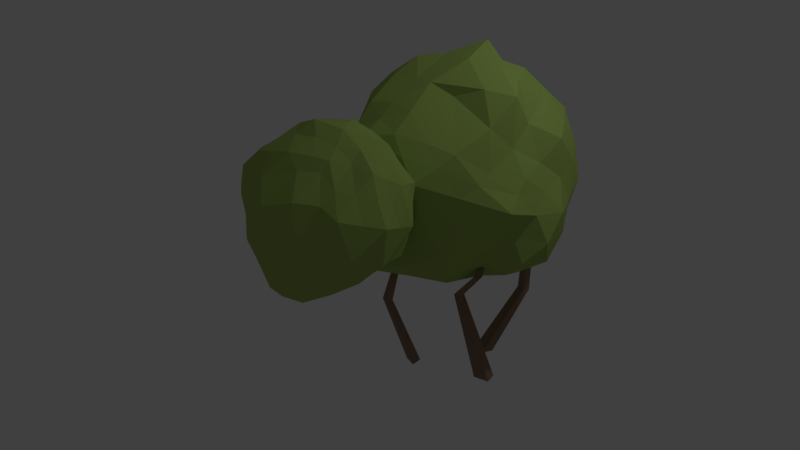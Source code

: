 # Source: bush2.blend  (saved by Blender 2.79.0; exported with 4.5.12 LTS)
import bpy
from mathutils import Matrix  # noqa: F401  (used for matrix-valued properties, if any)

bpy.ops.wm.read_factory_settings(use_empty=True)
scene = bpy.context.scene
scene.name = 'Scene'

# ---- collections
col_collection_1 = bpy.data.collections.new('Collection 1'); scene.collection.children.link(col_collection_1)

# ---- materials (node trees are filled in below, after node groups)
mat_material_002 = bpy.data.materials.new('Material.002')
mat_material_002.alpha_threshold = 0.0
mat_material_002.use_transparent_shadow = False
mat_material_002.diffuse_color = (0.281, 0.1795, 0.1287, 1.0)
mat_material_002.roughness = 0.5
mat_material_001 = bpy.data.materials.new('Material.001')
mat_material_001.alpha_threshold = 0.0
mat_material_001.use_transparent_shadow = False
mat_material_001.diffuse_color = (0.3444, 0.477, 0.1162, 1.0)
mat_material_001.roughness = 0.5
mat_material_003 = bpy.data.materials.new('Material.003')
mat_material_003.alpha_threshold = 0.0
mat_material_003.use_transparent_shadow = False
mat_material_003.diffuse_color = (0.3444, 0.477, 0.1162, 1.0)
mat_material_003.roughness = 0.5
mat_material_004 = bpy.data.materials.new('Material.004')
mat_material_004.alpha_threshold = 0.0
mat_material_004.use_transparent_shadow = False
mat_material_004.diffuse_color = (0.281, 0.1795, 0.1287, 1.0)
mat_material_004.roughness = 0.5
mat_material_005 = bpy.data.materials.new('Material.005')
mat_material_005.alpha_threshold = 0.0
mat_material_005.use_transparent_shadow = False
mat_material_005.diffuse_color = (0.281, 0.1795, 0.1287, 1.0)
mat_material_005.roughness = 0.5

# ---- material node trees

# ---- world
world_world = bpy.data.worlds.new('World'); scene.world = world_world
world_world.color = (0.05088, 0.05088, 0.05088)
world_world.use_sun_shadow = False
world_world.sun_shadow_jitter_overblur = 0.0
world_world.cycles.sampling_method = 'MANUAL'

# ---- cameras
cam_camera = bpy.data.cameras.new('Camera')
cam_camera.clip_end = 100.0
cam_camera.lens = 35.0
cam_camera.sensor_width = 32.0
cam_camera.sensor_height = 18.0
cam_camera.ortho_scale = 7.314
cam_camera.dof.focus_distance = 0.0
cam_camera.dof.aperture_fstop = 128.0

# ---- lights
light_lamp = bpy.data.lights.new('Lamp', 'POINT')
light_lamp.transmission_factor = 0.0
light_lamp.cutoff_distance = 30.0
light_lamp.energy = 100.0
light_lamp.shadow_buffer_clip_start = 1.001
light_lamp.shadow_soft_size = 0.1
light_lamp.shadow_maximum_resolution = 0.006
light_lamp.use_absolute_resolution = True

# ---- meshes
me_cube_003 = bpy.data.meshes.new('Cube.003')
me_cube_003.from_pydata([(0.8927, 0.9161, -0.9819), (0.6217, 0.932, -0.3998), (0.89, 1.016, -1.0), (0.6217, 1.0, -0.3998), (1.022, 0.9163, -0.9997), (0.7094, 0.932, -0.3998), (1.02, 1.016, -1.018), (0.7094, 1.0, -0.3998), (0.7595, 0.9382, -0.02285), (0.7609, 0.9958, -0.02552), (0.8351, 0.9938, -0.02981), (0.8338, 0.9362, -0.02714), (1.064, 0.8231, 0.3515), (1.068, 0.8649, 0.3395), (1.123, 0.8575, 0.3327), (1.119, 0.8157, 0.3447)], [], [(0, 1, 3, 2), (2, 3, 7, 6), (6, 7, 5, 4), (4, 5, 1, 0), (2, 6, 4, 0), (1, 5, 11, 8), (11, 10, 14, 15), (7, 3, 9, 10), (5, 7, 10, 11), (3, 1, 8, 9), (14, 13, 12, 15), (9, 8, 12, 13), (8, 11, 15, 12), (10, 9, 13, 14)])
me_cube_003.materials.append(mat_material_002)
me_cube_003.use_remesh_preserve_volume = False
me_cube_003.use_remesh_preserve_attributes = False
me_cube_003.use_mirror_vertex_groups = False
me_cube_003.update()
me_icosphere_001 = bpy.data.meshes.new('Icosphere.001')
me_icosphere_001.from_pydata([(0.000242, -0.0005156, -1.78), (1.265, -0.9969, -0.9028), (-0.5324, -1.478, -0.6743), (-1.5, -0.2472, -0.3127), (-0.5476, 1.637, -0.8772), (1.316, 1.386, -1.226), (0.3847, -1.659, 0.9101), (-1.259, -0.9925, 1.004), (-1.458, 1.151, 0.8275), (0.4466, 1.787, 0.4736), (1.728, 0.1879, 0.624), (-0.09512, 0.5735, 1.488), (-0.2892, -0.8901, -1.513), (0.757, -0.55, -1.514), (0.4679, -1.44, -0.9358), (1.568, 0.08383, -1.013), (0.8582, 0.3513, -1.634), (-0.9286, -0.0154, -1.489), (-1.168, -1.005, -0.7318), (-0.2953, 0.9015, -1.529), (-1.281, 0.7256, -0.8846), (0.3711, 1.739, -1.214), (1.745, -0.4868, -0.09474), (2.18, 0.4498, -0.2542), (-0.03592, -1.8, -0.2081), (1.049, -1.431, -0.01375), (-1.637, -0.7105, 0.3578), (-1.009, -1.518, 0.1296), (-1.12, 1.749, 0.04111), (-1.69, 0.4999, 0.1859), (1.087, 1.99, -0.6723), (-0.1112, 2.033, -0.2162), (1.24, -0.7382, 0.7107), (-0.348, -1.395, 0.9864), (-1.615, 0.1241, 1.067), (-0.5216, 1.745, 1.087), (1.473, 0.9398, 0.8672), (0.2709, -0.5813, 1.581), (1.028, 0.4442, 1.219), (-0.7668, -0.237, 1.494), (-0.9593, 0.8878, 1.435), (0.1476, 1.173, 1.54), (-0.1446, -0.445, -1.647), (1.023, -0.7417, -1.156), (-0.02219, -1.466, -0.8438), (1.418, -0.4489, -0.9002), (1.116, 0.7463, -1.403), (-0.4675, -0.0008503, -1.646), (-1.294, -0.6536, -0.3537), (-0.14, 0.4352, -1.655), (-0.8984, 1.332, -0.9889), (0.8392, 1.589, -1.28), (1.454, -0.8469, -0.6057), (2.006, 0.2143, 0.2095), (-0.2465, -1.649, -0.3966), (0.7606, -1.467, 0.3903), (-1.544, -0.4811, -0.01553), (-1.116, -1.294, 0.603), (-0.8369, 1.761, -0.4342), (-1.572, 0.8731, 0.5239), (1.198, 1.778, -0.9477), (0.1533, 1.931, 0.1232), (0.769, -1.203, 0.9703), (-0.7915, -1.197, 0.9892), (-1.531, 0.6794, 0.9128), (-0.04964, 1.611, 0.7875), (1.634, 0.5446, 0.7479), (0.3367, -1.07, 1.273), (0.4658, 0.6036, 1.338), (-1.017, -0.6233, 1.271), (-1.226, 1.112, 1.186), (0.3402, 1.36, 1.074), (-0.4326, -1.162, -1.042), (0.3786, -0.2752, -1.647), (0.8774, -1.189, -0.8683), (1.487, 0.7391, -1.13), (0.429, 0.1675, -1.701), (-1.208, -0.1593, -0.8552), (-0.8634, -1.225, -0.7002), (-0.4216, 1.261, -1.207), (-1.405, -0.00202, -0.4486), (-0.1113, 1.691, -1.05), (1.764, -0.1222, 0.2551), (1.732, 1.082, -0.8386), (0.2376, -1.629, 0.2988), (1.13, -1.283, -0.5601), (-1.464, -0.8546, 0.7283), (-0.7541, -1.511, -0.3307), (-1.299, 1.402, 0.4457), (-1.605, 0.06979, -0.1083), (0.812, 1.923, -0.2703), (-0.347, 1.877, -0.5423), (1.509, -0.2185, 0.6651), (0.03303, -1.434, 0.8806), (-1.46, -0.4212, 1.091), (-0.9989, 1.623, 1.112), (1.015, 1.409, 0.5587), (0.1184, 0.1423, 1.408), (1.385, 0.2891, 0.9282), (-0.4547, 0.2191, 1.398), (-0.5681, 0.6394, 1.421), (0.01242, 0.8515, 1.488), (0.6041, 0.8309, 1.314), (1.214, 0.6584, 1.073), (0.8223, 1.033, 1.135), (-0.4018, 1.058, 1.453), (-0.2056, 1.37, 1.177), (-0.7575, 1.418, 1.362), (-0.9411, 0.3149, 1.339), (-1.318, 0.5639, 1.184), (-1.27, -0.0475, 1.261), (-0.1288, -0.3112, 1.425), (-0.4748, -0.7806, 1.237), (0.03199, -1.001, 1.294), (0.5736, -0.04093, 1.398), (0.6965, -0.6332, 1.329), (0.9509, -0.5433, 0.9334), (1.888, 0.6884, 0.2308), (1.649, 1.353, -0.5298), (1.387, 1.466, -0.05982), (-0.2962, 1.749, 0.3859), (-0.5923, 1.848, 0.01298), (-0.8318, 1.787, 0.6574), (-1.634, 0.2645, 0.7166), (-1.668, -0.1318, 0.3479), (-1.741, -0.2116, 0.8509), (-0.73, -1.458, 0.5267), (-0.5162, -1.622, 0.02146), (-0.2145, -1.569, 0.4441), (1.247, -0.9088, 0.359), (1.346, -1.063, -0.159), (1.63, -0.4067, 0.31), (0.4593, 2.003, -0.4263), (0.7042, 1.924, -0.9077), (0.1185, 1.926, -0.7422), (-1.436, 1.216, -0.009169), (-1.194, 1.371, -0.5802), (-1.49, 0.4532, -0.263), (-1.285, -1.172, 0.3006), (-1.363, -0.9162, -0.1204), (-1.075, -1.291, -0.2587), (0.5138, -1.609, -0.0754), (0.2314, -1.611, -0.4823), (0.757, -1.44, -0.4683), (1.949, 0.01757, -0.1613), (1.679, -0.1807, -0.5693), (1.871, 0.3731, -0.6963), (0.68, 0.9358, -1.451), (0.3095, 0.5599, -1.617), (0.05572, 1.241, -1.349), (-0.7755, 0.9086, -1.253), (-0.6131, 0.4441, -1.512), (-1.094, 0.2228, -1.07), (-1.041, -0.5214, -1.063), (-0.609, -0.4521, -1.502), (-0.7515, -0.9087, -1.166), (1.182, 0.2833, -1.312), (1.144, -0.263, -1.236), (0.7752, -0.03428, -1.535), (0.08796, -1.163, -1.222), (0.2339, -0.72, -1.514), (0.6125, -0.995, -1.225)], [], [(0, 73, 42), (1, 43, 45), (0, 42, 47), (0, 47, 49), (0, 49, 76), (1, 45, 52), (2, 44, 54), (3, 48, 56), (4, 50, 58), (5, 51, 60), (1, 52, 85), (2, 54, 87), (3, 56, 89), (4, 58, 91), (5, 60, 83), (6, 62, 67), (7, 63, 69), (8, 64, 70), (9, 65, 71), (10, 66, 98), (38, 102, 68), (38, 103, 102), (36, 96, 104), (41, 105, 101), (41, 106, 105), (35, 95, 107), (40, 108, 100), (40, 109, 108), (34, 94, 110), (39, 111, 99), (39, 112, 111), (33, 93, 113), (37, 114, 97), (37, 115, 114), (32, 92, 116), (23, 117, 53), (23, 118, 117), (30, 90, 119), (31, 120, 61), (31, 121, 120), (28, 88, 122), (29, 123, 59), (29, 124, 123), (26, 86, 125), (27, 126, 57), (27, 127, 126), (24, 84, 128), (25, 129, 55), (25, 130, 129), (22, 82, 131), (30, 132, 90), (30, 133, 132), (21, 81, 134), (28, 135, 88), (28, 136, 135), (20, 80, 137), (26, 138, 86), (26, 139, 138), (18, 78, 140), (24, 141, 84), (24, 142, 141), (14, 74, 143), (22, 144, 82), (22, 145, 144), (15, 75, 146), (16, 147, 46), (16, 148, 147), (19, 79, 149), (19, 150, 79), (19, 151, 150), (17, 77, 152), (17, 153, 77), (17, 154, 153), (12, 72, 155), (15, 156, 75), (15, 157, 156), (13, 73, 158), (12, 159, 72), (12, 160, 159), (13, 43, 161), (161, 74, 14), (161, 43, 74), (43, 1, 74), (159, 161, 14), (159, 160, 161), (160, 13, 161), (72, 44, 2), (72, 159, 44), (159, 14, 44), (158, 76, 16), (158, 73, 76), (73, 0, 76), (156, 158, 16), (156, 157, 158), (157, 13, 158), (75, 46, 5), (75, 156, 46), (156, 16, 46), (155, 78, 18), (155, 72, 78), (72, 2, 78), (153, 155, 18), (153, 154, 155), (154, 12, 155), (77, 48, 3), (77, 153, 48), (153, 18, 48), (152, 80, 20), (152, 77, 80), (77, 3, 80), (150, 152, 20), (150, 151, 152), (151, 17, 152), (79, 50, 4), (79, 150, 50), (150, 20, 50), (149, 81, 21), (149, 79, 81), (79, 4, 81), (147, 149, 21), (147, 148, 149), (148, 19, 149), (46, 51, 5), (46, 147, 51), (147, 21, 51), (146, 83, 23), (146, 75, 83), (75, 5, 83), (144, 146, 23), (144, 145, 146), (145, 15, 146), (82, 53, 10), (82, 144, 53), (144, 23, 53), (143, 85, 25), (143, 74, 85), (74, 1, 85), (141, 143, 25), (141, 142, 143), (142, 14, 143), (84, 55, 6), (84, 141, 55), (141, 25, 55), (140, 87, 27), (140, 78, 87), (78, 2, 87), (138, 140, 27), (138, 139, 140), (139, 18, 140), (86, 57, 7), (86, 138, 57), (138, 27, 57), (137, 89, 29), (137, 80, 89), (80, 3, 89), (135, 137, 29), (135, 136, 137), (136, 20, 137), (88, 59, 8), (88, 135, 59), (135, 29, 59), (134, 91, 31), (134, 81, 91), (81, 4, 91), (132, 134, 31), (132, 133, 134), (133, 21, 134), (90, 61, 9), (90, 132, 61), (132, 31, 61), (131, 92, 32), (131, 82, 92), (82, 10, 92), (129, 131, 32), (129, 130, 131), (130, 22, 131), (55, 62, 6), (55, 129, 62), (129, 32, 62), (128, 93, 33), (128, 84, 93), (84, 6, 93), (126, 128, 33), (126, 127, 128), (127, 24, 128), (57, 63, 7), (57, 126, 63), (126, 33, 63), (125, 94, 34), (125, 86, 94), (86, 7, 94), (123, 125, 34), (123, 124, 125), (124, 26, 125), (59, 64, 8), (59, 123, 64), (123, 34, 64), (122, 95, 35), (122, 88, 95), (88, 8, 95), (120, 122, 35), (120, 121, 122), (121, 28, 122), (61, 65, 9), (61, 120, 65), (120, 35, 65), (119, 96, 36), (119, 90, 96), (90, 9, 96), (117, 119, 36), (117, 118, 119), (118, 30, 119), (53, 66, 10), (53, 117, 66), (117, 36, 66), (116, 98, 38), (116, 92, 98), (92, 10, 98), (114, 116, 38), (114, 115, 116), (115, 32, 116), (97, 68, 11), (97, 114, 68), (114, 38, 68), (113, 67, 37), (113, 93, 67), (93, 6, 67), (111, 113, 37), (111, 112, 113), (112, 33, 113), (99, 97, 11), (99, 111, 97), (111, 37, 97), (110, 69, 39), (110, 94, 69), (94, 7, 69), (108, 110, 39), (108, 109, 110), (109, 34, 110), (100, 99, 11), (100, 108, 99), (108, 39, 99), (107, 70, 40), (107, 95, 70), (95, 8, 70), (105, 107, 40), (105, 106, 107), (106, 35, 107), (101, 100, 11), (101, 105, 100), (105, 40, 100), (104, 71, 41), (104, 96, 71), (96, 9, 71), (102, 104, 41), (102, 103, 104), (103, 36, 104), (68, 101, 11), (68, 102, 101), (102, 41, 101), (98, 103, 38), (98, 66, 103), (66, 36, 103), (71, 106, 41), (71, 65, 106), (65, 35, 106), (70, 109, 40), (70, 64, 109), (64, 34, 109), (69, 112, 39), (69, 63, 112), (63, 33, 112), (67, 115, 37), (67, 62, 115), (62, 32, 115), (83, 118, 23), (83, 60, 118), (60, 30, 118), (91, 121, 31), (91, 58, 121), (58, 28, 121), (89, 124, 29), (89, 56, 124), (56, 26, 124), (87, 127, 27), (87, 54, 127), (54, 24, 127), (85, 130, 25), (85, 52, 130), (52, 22, 130), (60, 133, 30), (60, 51, 133), (51, 21, 133), (58, 136, 28), (58, 50, 136), (50, 20, 136), (56, 139, 26), (56, 48, 139), (48, 18, 139), (54, 142, 24), (54, 44, 142), (44, 14, 142), (52, 145, 22), (52, 45, 145), (45, 15, 145), (76, 148, 16), (76, 49, 148), (49, 19, 148), (49, 151, 19), (49, 47, 151), (47, 17, 151), (47, 154, 17), (47, 42, 154), (42, 12, 154), (45, 157, 15), (45, 43, 157), (43, 13, 157), (42, 160, 12), (42, 73, 160), (73, 13, 160)])
me_icosphere_001.materials.append(mat_material_001)
me_icosphere_001.use_remesh_preserve_volume = False
me_icosphere_001.use_remesh_preserve_attributes = False
me_icosphere_001.use_mirror_vertex_groups = False
me_icosphere_001.update()
me_icosphere_002 = bpy.data.meshes.new('Icosphere.002')
me_icosphere_002.from_pydata([(0.000242, -0.0005156, -1.78), (1.265, -0.9969, -0.9028), (-0.5324, -1.478, -0.6743), (-1.5, -0.2472, -0.3127), (-0.5476, 1.637, -0.8772), (1.316, 1.386, -1.226), (0.3847, -1.659, 0.9101), (-1.259, -0.9925, 1.004), (-1.458, 1.151, 0.8275), (0.4466, 1.787, 0.4736), (1.728, 0.1879, 0.624), (-0.09512, 0.5735, 1.488), (-0.2892, -0.8901, -1.513), (0.757, -0.55, -1.514), (0.4679, -1.44, -0.9358), (1.568, 0.08383, -1.013), (0.8582, 0.3513, -1.634), (-0.9286, -0.0154, -1.489), (-1.168, -1.005, -0.7318), (-0.2953, 0.9015, -1.529), (-1.281, 0.7256, -0.8846), (0.3711, 1.739, -1.214), (1.745, -0.4868, -0.09474), (2.18, 0.4498, -0.2542), (-0.03592, -1.8, -0.2081), (1.049, -1.431, -0.01375), (-1.637, -0.7105, 0.3578), (-1.009, -1.518, 0.1296), (-1.12, 1.749, 0.04111), (-1.69, 0.4999, 0.1859), (1.087, 1.99, -0.6723), (-0.1112, 2.033, -0.2162), (1.24, -0.7382, 0.7107), (-0.348, -1.395, 0.9864), (-1.615, 0.1241, 1.067), (-0.5216, 1.745, 1.087), (1.473, 0.9398, 0.8672), (0.2709, -0.5813, 1.581), (1.028, 0.4442, 1.219), (-0.7668, -0.237, 1.494), (-0.9593, 0.8878, 1.435), (0.1476, 1.173, 1.54), (-0.1446, -0.445, -1.647), (1.023, -0.7417, -1.156), (-0.02219, -1.466, -0.8438), (1.418, -0.4489, -0.9002), (1.116, 0.7463, -1.403), (-0.4675, -0.0008503, -1.646), (-1.294, -0.6536, -0.3537), (-0.14, 0.4352, -1.655), (-0.8984, 1.332, -0.9889), (0.8392, 1.589, -1.28), (1.454, -0.8469, -0.6057), (2.006, 0.2143, 0.2095), (-0.2465, -1.649, -0.3966), (0.7606, -1.467, 0.3903), (-1.544, -0.4811, -0.01553), (-1.116, -1.294, 0.603), (-0.8369, 1.761, -0.4342), (-1.572, 0.8731, 0.5239), (1.198, 1.778, -0.9477), (0.1533, 1.931, 0.1232), (0.769, -1.203, 0.9703), (-0.7915, -1.197, 0.9892), (-1.531, 0.6794, 0.9128), (-0.04964, 1.611, 0.7875), (1.634, 0.5446, 0.7479), (0.3367, -1.07, 1.273), (0.4658, 0.6036, 1.338), (-1.017, -0.6233, 1.271), (-1.226, 1.112, 1.186), (0.3402, 1.36, 1.074), (-0.4326, -1.162, -1.042), (0.3786, -0.2752, -1.647), (0.8774, -1.189, -0.8683), (1.487, 0.7391, -1.13), (0.429, 0.1675, -1.701), (-1.208, -0.1593, -0.8552), (-0.8634, -1.225, -0.7002), (-0.4216, 1.261, -1.207), (-1.405, -0.00202, -0.4486), (-0.1113, 1.691, -1.05), (1.764, -0.1222, 0.2551), (1.732, 1.082, -0.8386), (0.2376, -1.629, 0.2988), (1.13, -1.283, -0.5601), (-1.464, -0.8546, 0.7283), (-0.7541, -1.511, -0.3307), (-1.299, 1.402, 0.4457), (-1.605, 0.06979, -0.1083), (0.812, 1.923, -0.2703), (-0.347, 1.877, -0.5423), (1.509, -0.2185, 0.6651), (0.03303, -1.434, 0.8806), (-1.46, -0.4212, 1.091), (-0.9989, 1.623, 1.112), (1.015, 1.409, 0.5587), (0.1184, 0.1423, 1.408), (1.385, 0.2891, 0.9282), (-0.4547, 0.2191, 1.398), (-0.5681, 0.6394, 1.421), (0.01242, 0.8515, 1.488), (0.6041, 0.8309, 1.314), (1.214, 0.6584, 1.073), (0.8223, 1.033, 1.135), (-0.4018, 1.058, 1.453), (-0.2056, 1.37, 1.177), (-0.7575, 1.418, 1.362), (-0.9411, 0.3149, 1.339), (-1.318, 0.5639, 1.184), (-1.27, -0.0475, 1.261), (-0.1288, -0.3112, 1.425), (-0.4748, -0.7806, 1.237), (0.03199, -1.001, 1.294), (0.5736, -0.04093, 1.398), (0.6965, -0.6332, 1.329), (0.9509, -0.5433, 0.9334), (1.888, 0.6884, 0.2308), (1.649, 1.353, -0.5298), (1.387, 1.466, -0.05982), (-0.2962, 1.749, 0.3859), (-0.5923, 1.848, 0.01298), (-0.8318, 1.787, 0.6574), (-1.634, 0.2645, 0.7166), (-1.668, -0.1318, 0.3479), (-1.741, -0.2116, 0.8509), (-0.73, -1.458, 0.5267), (-0.5162, -1.622, 0.02146), (-0.2145, -1.569, 0.4441), (1.247, -0.9088, 0.359), (1.346, -1.063, -0.159), (1.63, -0.4067, 0.31), (0.4593, 2.003, -0.4263), (0.7042, 1.924, -0.9077), (0.1185, 1.926, -0.7422), (-1.436, 1.216, -0.009169), (-1.194, 1.371, -0.5802), (-1.49, 0.4532, -0.263), (-1.285, -1.172, 0.3006), (-1.363, -0.9162, -0.1204), (-1.075, -1.291, -0.2587), (0.5138, -1.609, -0.0754), (0.2314, -1.611, -0.4823), (0.757, -1.44, -0.4683), (1.949, 0.01757, -0.1613), (1.679, -0.1807, -0.5693), (1.871, 0.3731, -0.6963), (0.68, 0.9358, -1.451), (0.3095, 0.5599, -1.617), (0.05572, 1.241, -1.349), (-0.7755, 0.9086, -1.253), (-0.6131, 0.4441, -1.512), (-1.094, 0.2228, -1.07), (-1.041, -0.5214, -1.063), (-0.609, -0.4521, -1.502), (-0.7515, -0.9087, -1.166), (1.182, 0.2833, -1.312), (1.144, -0.263, -1.236), (0.7752, -0.03428, -1.535), (0.08796, -1.163, -1.222), (0.2339, -0.72, -1.514), (0.6125, -0.995, -1.225)], [], [(0, 73, 42), (1, 43, 45), (0, 42, 47), (0, 47, 49), (0, 49, 76), (1, 45, 52), (2, 44, 54), (3, 48, 56), (4, 50, 58), (5, 51, 60), (1, 52, 85), (2, 54, 87), (3, 56, 89), (4, 58, 91), (5, 60, 83), (6, 62, 67), (7, 63, 69), (8, 64, 70), (9, 65, 71), (10, 66, 98), (38, 102, 68), (38, 103, 102), (36, 96, 104), (41, 105, 101), (41, 106, 105), (35, 95, 107), (40, 108, 100), (40, 109, 108), (34, 94, 110), (39, 111, 99), (39, 112, 111), (33, 93, 113), (37, 114, 97), (37, 115, 114), (32, 92, 116), (23, 117, 53), (23, 118, 117), (30, 90, 119), (31, 120, 61), (31, 121, 120), (28, 88, 122), (29, 123, 59), (29, 124, 123), (26, 86, 125), (27, 126, 57), (27, 127, 126), (24, 84, 128), (25, 129, 55), (25, 130, 129), (22, 82, 131), (30, 132, 90), (30, 133, 132), (21, 81, 134), (28, 135, 88), (28, 136, 135), (20, 80, 137), (26, 138, 86), (26, 139, 138), (18, 78, 140), (24, 141, 84), (24, 142, 141), (14, 74, 143), (22, 144, 82), (22, 145, 144), (15, 75, 146), (16, 147, 46), (16, 148, 147), (19, 79, 149), (19, 150, 79), (19, 151, 150), (17, 77, 152), (17, 153, 77), (17, 154, 153), (12, 72, 155), (15, 156, 75), (15, 157, 156), (13, 73, 158), (12, 159, 72), (12, 160, 159), (13, 43, 161), (161, 74, 14), (161, 43, 74), (43, 1, 74), (159, 161, 14), (159, 160, 161), (160, 13, 161), (72, 44, 2), (72, 159, 44), (159, 14, 44), (158, 76, 16), (158, 73, 76), (73, 0, 76), (156, 158, 16), (156, 157, 158), (157, 13, 158), (75, 46, 5), (75, 156, 46), (156, 16, 46), (155, 78, 18), (155, 72, 78), (72, 2, 78), (153, 155, 18), (153, 154, 155), (154, 12, 155), (77, 48, 3), (77, 153, 48), (153, 18, 48), (152, 80, 20), (152, 77, 80), (77, 3, 80), (150, 152, 20), (150, 151, 152), (151, 17, 152), (79, 50, 4), (79, 150, 50), (150, 20, 50), (149, 81, 21), (149, 79, 81), (79, 4, 81), (147, 149, 21), (147, 148, 149), (148, 19, 149), (46, 51, 5), (46, 147, 51), (147, 21, 51), (146, 83, 23), (146, 75, 83), (75, 5, 83), (144, 146, 23), (144, 145, 146), (145, 15, 146), (82, 53, 10), (82, 144, 53), (144, 23, 53), (143, 85, 25), (143, 74, 85), (74, 1, 85), (141, 143, 25), (141, 142, 143), (142, 14, 143), (84, 55, 6), (84, 141, 55), (141, 25, 55), (140, 87, 27), (140, 78, 87), (78, 2, 87), (138, 140, 27), (138, 139, 140), (139, 18, 140), (86, 57, 7), (86, 138, 57), (138, 27, 57), (137, 89, 29), (137, 80, 89), (80, 3, 89), (135, 137, 29), (135, 136, 137), (136, 20, 137), (88, 59, 8), (88, 135, 59), (135, 29, 59), (134, 91, 31), (134, 81, 91), (81, 4, 91), (132, 134, 31), (132, 133, 134), (133, 21, 134), (90, 61, 9), (90, 132, 61), (132, 31, 61), (131, 92, 32), (131, 82, 92), (82, 10, 92), (129, 131, 32), (129, 130, 131), (130, 22, 131), (55, 62, 6), (55, 129, 62), (129, 32, 62), (128, 93, 33), (128, 84, 93), (84, 6, 93), (126, 128, 33), (126, 127, 128), (127, 24, 128), (57, 63, 7), (57, 126, 63), (126, 33, 63), (125, 94, 34), (125, 86, 94), (86, 7, 94), (123, 125, 34), (123, 124, 125), (124, 26, 125), (59, 64, 8), (59, 123, 64), (123, 34, 64), (122, 95, 35), (122, 88, 95), (88, 8, 95), (120, 122, 35), (120, 121, 122), (121, 28, 122), (61, 65, 9), (61, 120, 65), (120, 35, 65), (119, 96, 36), (119, 90, 96), (90, 9, 96), (117, 119, 36), (117, 118, 119), (118, 30, 119), (53, 66, 10), (53, 117, 66), (117, 36, 66), (116, 98, 38), (116, 92, 98), (92, 10, 98), (114, 116, 38), (114, 115, 116), (115, 32, 116), (97, 68, 11), (97, 114, 68), (114, 38, 68), (113, 67, 37), (113, 93, 67), (93, 6, 67), (111, 113, 37), (111, 112, 113), (112, 33, 113), (99, 97, 11), (99, 111, 97), (111, 37, 97), (110, 69, 39), (110, 94, 69), (94, 7, 69), (108, 110, 39), (108, 109, 110), (109, 34, 110), (100, 99, 11), (100, 108, 99), (108, 39, 99), (107, 70, 40), (107, 95, 70), (95, 8, 70), (105, 107, 40), (105, 106, 107), (106, 35, 107), (101, 100, 11), (101, 105, 100), (105, 40, 100), (104, 71, 41), (104, 96, 71), (96, 9, 71), (102, 104, 41), (102, 103, 104), (103, 36, 104), (68, 101, 11), (68, 102, 101), (102, 41, 101), (98, 103, 38), (98, 66, 103), (66, 36, 103), (71, 106, 41), (71, 65, 106), (65, 35, 106), (70, 109, 40), (70, 64, 109), (64, 34, 109), (69, 112, 39), (69, 63, 112), (63, 33, 112), (67, 115, 37), (67, 62, 115), (62, 32, 115), (83, 118, 23), (83, 60, 118), (60, 30, 118), (91, 121, 31), (91, 58, 121), (58, 28, 121), (89, 124, 29), (89, 56, 124), (56, 26, 124), (87, 127, 27), (87, 54, 127), (54, 24, 127), (85, 130, 25), (85, 52, 130), (52, 22, 130), (60, 133, 30), (60, 51, 133), (51, 21, 133), (58, 136, 28), (58, 50, 136), (50, 20, 136), (56, 139, 26), (56, 48, 139), (48, 18, 139), (54, 142, 24), (54, 44, 142), (44, 14, 142), (52, 145, 22), (52, 45, 145), (45, 15, 145), (76, 148, 16), (76, 49, 148), (49, 19, 148), (49, 151, 19), (49, 47, 151), (47, 17, 151), (47, 154, 17), (47, 42, 154), (42, 12, 154), (45, 157, 15), (45, 43, 157), (43, 13, 157), (42, 160, 12), (42, 73, 160), (73, 13, 160)])
me_icosphere_002.materials.append(mat_material_003)
me_icosphere_002.use_remesh_preserve_volume = False
me_icosphere_002.use_remesh_preserve_attributes = False
me_icosphere_002.use_mirror_vertex_groups = False
me_icosphere_002.update()
me_cube_004 = bpy.data.meshes.new('Cube.004')
me_cube_004.from_pydata([(0.8717, 0.9005, -1.0), (1.337, 0.7435, -0.2008), (0.8717, 1.031, -1.0), (1.337, 0.8115, -0.2008), (1.041, 0.9005, -1.0), (1.425, 0.7435, -0.2008), (1.041, 1.031, -1.0), (1.425, 0.8115, -0.2008), (1.066, 0.8857, 0.1592), (1.066, 0.9415, 0.1592), (1.138, 0.9415, 0.1592), (1.138, 0.8857, 0.1592), (1.076, 0.7766, 0.3276), (1.076, 0.8159, 0.3276), (1.127, 0.8159, 0.3276), (1.127, 0.7766, 0.3276)], [], [(0, 1, 3, 2), (2, 3, 7, 6), (6, 7, 5, 4), (4, 5, 1, 0), (2, 6, 4, 0), (1, 5, 11, 8), (11, 10, 14, 15), (7, 3, 9, 10), (5, 7, 10, 11), (3, 1, 8, 9), (14, 13, 12, 15), (9, 8, 12, 13), (8, 11, 15, 12), (10, 9, 13, 14)])
me_cube_004.materials.append(mat_material_004)
me_cube_004.use_remesh_preserve_volume = False
me_cube_004.use_remesh_preserve_attributes = False
me_cube_004.use_mirror_vertex_groups = False
me_cube_004.update()
me_cube_005 = bpy.data.meshes.new('Cube.005')
me_cube_005.from_pydata([(0.6575, 0.9793, -1.155), (0.9149, 0.9306, -0.4108), (0.6575, 1.077, -1.155), (0.91, 0.9963, -0.394), (0.7838, 0.9793, -1.155), (1.002, 0.9357, -0.4055), (0.7838, 1.077, -1.155), (0.9974, 1.001, -0.3887), (0.8975, 0.7309, -0.07132), (0.9063, 0.7901, -0.08194), (0.9834, 0.7777, -0.0872), (0.9747, 0.7185, -0.07659), (0.9518, 0.6907, 0.2958), (0.9453, 0.7355, 0.3125), (1.007, 0.7419, 0.3191), (1.013, 0.6971, 0.3024), (0.9381, 0.5842, 0.5922), (0.9331, 0.6189, 0.6053), (0.9808, 0.6239, 0.6105), (0.9859, 0.5892, 0.5974)], [], [(0, 1, 3, 2), (2, 3, 7, 6), (6, 7, 5, 4), (4, 5, 1, 0), (2, 6, 4, 0), (1, 5, 11, 8), (11, 10, 14, 15), (7, 3, 9, 10), (5, 7, 10, 11), (3, 1, 8, 9), (15, 14, 18, 19), (9, 8, 12, 13), (8, 11, 15, 12), (10, 9, 13, 14), (18, 17, 16, 19), (13, 12, 16, 17), (12, 15, 19, 16), (14, 13, 17, 18)])
me_cube_005.materials.append(mat_material_005)
me_cube_005.use_remesh_preserve_volume = False
me_cube_005.use_remesh_preserve_attributes = False
me_cube_005.use_mirror_vertex_groups = False
me_cube_005.update()

# ---- objects
ob_cube = bpy.data.objects.new('Cube', me_cube_003)
ob_lamp = bpy.data.objects.new('Lamp', light_lamp)
ob_camera = bpy.data.objects.new('Camera', cam_camera)
ob_icosphere_001 = bpy.data.objects.new('Icosphere.001', me_icosphere_001)
ob_icosphere_002 = bpy.data.objects.new('Icosphere.002', me_icosphere_002)
ob_cube_001 = bpy.data.objects.new('Cube.001', me_cube_004)
ob_cube_002 = bpy.data.objects.new('Cube.002', me_cube_005)

# ---- transforms, parenting, visibility, modifiers, constraints
ob_cube.location = (0.928, 1.512, 0.3371)
ob_cube.rotation_euler = (0.0, -0.3955, 4.682)
ob_cube.scale = (1.256, 1.256, 1.256)
ob_cube.lineart.crease_threshold = 0.0
ob_lamp.location = (4.076, 1.005, 5.904)
ob_lamp.rotation_euler = (0.6503, 0.05522, 1.866)
ob_lamp.lock_rotations_4d = False
ob_lamp.empty_display_type = 'ARROWS'
ob_lamp.color = (0.0, 0.0, 0.0, 0.0)
ob_lamp.lineart.crease_threshold = 0.0
ob_camera.location = (7.481, -6.508, 5.344)
ob_camera.rotation_euler = (1.109, 0.0, 0.8149)
ob_camera.lock_rotations_4d = False
ob_camera.empty_display_type = 'ARROWS'
ob_camera.color = (0.0, 0.0, 0.0, 0.0)
ob_camera.display_type = 'WIRE'
ob_camera.lineart.crease_threshold = 0.0
ob_icosphere_001.location = (1.638, -1.835, 1.846)
ob_icosphere_001.rotation_euler = (2.368, -4.284, -1.322)
ob_icosphere_001.scale = (0.4313, 0.4313, 0.4313)
ob_icosphere_001.lineart.crease_threshold = 0.0
ob_icosphere_002.location = (1.638, -0.1119, 1.846)
ob_icosphere_002.rotation_euler = (2.101, -2.708, 1.269)
ob_icosphere_002.scale = (0.6542, 0.6542, 0.6542)
ob_icosphere_002.lineart.crease_threshold = 0.0
ob_cube_001.location = (3.145, 0.6306, 0.6818)
ob_cube_001.rotation_euler = (0.0, -0.0, -2.871)
ob_cube_001.lineart.crease_threshold = 0.0
ob_cube_002.location = (2.672, -0.5582, 1.116)
ob_cube_002.rotation_euler = (-0.3691, -0.06104, 2.926)
ob_cube_002.lineart.crease_threshold = 0.0

# ---- collection membership
col_collection_1.objects.link(ob_cube)
col_collection_1.objects.link(ob_lamp)
col_collection_1.objects.link(ob_camera)
col_collection_1.objects.link(ob_icosphere_001)
col_collection_1.objects.link(ob_icosphere_002)
col_collection_1.objects.link(ob_cube_001)
col_collection_1.objects.link(ob_cube_002)

# ---- scene / render settings (as saved in the file)
scene.camera = ob_camera
scene.frame_start = 1; scene.frame_end = 250; scene.frame_set(1)
scene.render.engine = 'BLENDER_EEVEE_NEXT'
scene.render.resolution_percentage = 50
scene.render.dither_intensity = 0.0
scene.cycles.use_denoising = False
scene.cycles.samples = 128
scene.cycles.sampling_pattern = 'TABULATED_SOBOL'
scene.cycles.use_adaptive_sampling = False
scene.cycles.use_light_tree = False
scene.cycles.blur_glossy = 0.0
scene.cycles.sample_clamp_indirect = 0.0
scene.view_settings.view_transform = 'Standard'
bpy.context.view_layer.update()
